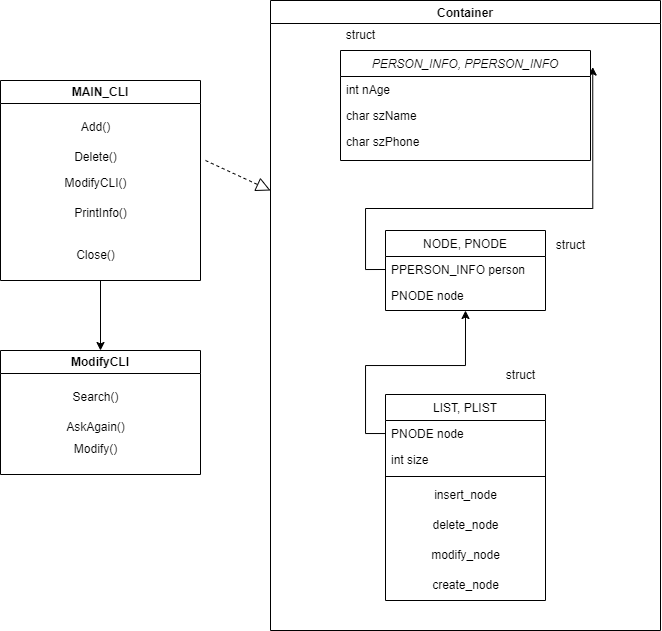

The diagram above was exported from draw.io. Its source (the exported page's mxGraphModel, read from the mxfile embedded in the PNG):
<mxGraphModel dx="894" dy="1582" grid="1" gridSize="10" guides="1" tooltips="1" connect="1" arrows="1" fold="1" page="1" pageScale="1" pageWidth="827" pageHeight="1169" math="0" shadow="0">
  <root>
    <mxCell id="WIyWlLk6GJQsqaUBKTNV-0" />
    <mxCell id="WIyWlLk6GJQsqaUBKTNV-1" parent="WIyWlLk6GJQsqaUBKTNV-0" />
    <mxCell id="zkfFHV4jXpPFQw0GAbJ--17" value="NODE, PNODE" style="swimlane;fontStyle=0;align=center;verticalAlign=top;childLayout=stackLayout;horizontal=1;startSize=26;horizontalStack=0;resizeParent=1;resizeLast=0;collapsible=1;marginBottom=0;rounded=0;shadow=0;strokeWidth=1;" parent="WIyWlLk6GJQsqaUBKTNV-1" vertex="1">
      <mxGeometry x="475" y="220" width="160" height="80" as="geometry">
        <mxRectangle x="550" y="140" width="160" height="26" as="alternateBounds" />
      </mxGeometry>
    </mxCell>
    <mxCell id="zkfFHV4jXpPFQw0GAbJ--18" value="PPERSON_INFO person" style="text;align=left;verticalAlign=top;spacingLeft=4;spacingRight=4;overflow=hidden;rotatable=0;points=[[0,0.5],[1,0.5]];portConstraint=eastwest;strokeColor=none;" parent="zkfFHV4jXpPFQw0GAbJ--17" vertex="1">
      <mxGeometry y="26" width="160" height="26" as="geometry" />
    </mxCell>
    <mxCell id="zkfFHV4jXpPFQw0GAbJ--19" value="PNODE node" style="text;align=left;verticalAlign=top;spacingLeft=4;spacingRight=4;overflow=hidden;rotatable=0;points=[[0,0.5],[1,0.5]];portConstraint=eastwest;rounded=0;shadow=0;html=0;" parent="zkfFHV4jXpPFQw0GAbJ--17" vertex="1">
      <mxGeometry y="52" width="160" height="26" as="geometry" />
    </mxCell>
    <mxCell id="yA9yjN20pcpRSuRLD02y-2" style="edgeStyle=orthogonalEdgeStyle;rounded=0;orthogonalLoop=1;jettySize=auto;html=1;exitX=0;exitY=0.5;exitDx=0;exitDy=0;entryX=1.009;entryY=0.151;entryDx=0;entryDy=0;entryPerimeter=0;" edge="1" parent="WIyWlLk6GJQsqaUBKTNV-1" source="zkfFHV4jXpPFQw0GAbJ--18" target="zkfFHV4jXpPFQw0GAbJ--0">
      <mxGeometry relative="1" as="geometry" />
    </mxCell>
    <mxCell id="yA9yjN20pcpRSuRLD02y-3" style="edgeStyle=orthogonalEdgeStyle;rounded=0;orthogonalLoop=1;jettySize=auto;html=1;entryX=0.5;entryY=1;entryDx=0;entryDy=0;" edge="1" parent="WIyWlLk6GJQsqaUBKTNV-1" source="zkfFHV4jXpPFQw0GAbJ--7" target="zkfFHV4jXpPFQw0GAbJ--17">
      <mxGeometry relative="1" as="geometry" />
    </mxCell>
    <mxCell id="yA9yjN20pcpRSuRLD02y-29" style="edgeStyle=orthogonalEdgeStyle;rounded=0;orthogonalLoop=1;jettySize=auto;html=1;" edge="1" parent="WIyWlLk6GJQsqaUBKTNV-1" source="yA9yjN20pcpRSuRLD02y-10" target="yA9yjN20pcpRSuRLD02y-23">
      <mxGeometry relative="1" as="geometry" />
    </mxCell>
    <mxCell id="yA9yjN20pcpRSuRLD02y-10" value="MAIN_CLI" style="swimlane;whiteSpace=wrap;html=1;" vertex="1" parent="WIyWlLk6GJQsqaUBKTNV-1">
      <mxGeometry x="90" y="70" width="200" height="200" as="geometry" />
    </mxCell>
    <mxCell id="yA9yjN20pcpRSuRLD02y-11" value="Add()" style="text;html=1;align=center;verticalAlign=middle;resizable=0;points=[];autosize=1;strokeColor=none;fillColor=none;" vertex="1" parent="yA9yjN20pcpRSuRLD02y-10">
      <mxGeometry x="70" y="32" width="50" height="30" as="geometry" />
    </mxCell>
    <mxCell id="yA9yjN20pcpRSuRLD02y-15" value="ModifyCLI()" style="text;html=1;align=center;verticalAlign=middle;resizable=0;points=[];autosize=1;strokeColor=none;fillColor=none;" vertex="1" parent="yA9yjN20pcpRSuRLD02y-10">
      <mxGeometry x="50" y="88" width="90" height="30" as="geometry" />
    </mxCell>
    <mxCell id="yA9yjN20pcpRSuRLD02y-14" value="Delete()" style="text;html=1;align=center;verticalAlign=middle;resizable=0;points=[];autosize=1;strokeColor=none;fillColor=none;" vertex="1" parent="yA9yjN20pcpRSuRLD02y-10">
      <mxGeometry x="60" y="62" width="70" height="30" as="geometry" />
    </mxCell>
    <mxCell id="yA9yjN20pcpRSuRLD02y-13" value="PrintInfo()" style="text;html=1;align=center;verticalAlign=middle;resizable=0;points=[];autosize=1;strokeColor=none;fillColor=none;" vertex="1" parent="yA9yjN20pcpRSuRLD02y-10">
      <mxGeometry x="60" y="118" width="80" height="30" as="geometry" />
    </mxCell>
    <mxCell id="yA9yjN20pcpRSuRLD02y-16" value="Close()" style="text;html=1;align=center;verticalAlign=middle;resizable=0;points=[];autosize=1;strokeColor=none;fillColor=none;" vertex="1" parent="yA9yjN20pcpRSuRLD02y-10">
      <mxGeometry x="65" y="160" width="60" height="30" as="geometry" />
    </mxCell>
    <mxCell id="yA9yjN20pcpRSuRLD02y-23" value="ModifyCLI" style="swimlane;whiteSpace=wrap;html=1;" vertex="1" parent="WIyWlLk6GJQsqaUBKTNV-1">
      <mxGeometry x="90" y="340" width="200" height="124" as="geometry" />
    </mxCell>
    <mxCell id="yA9yjN20pcpRSuRLD02y-24" value="Search()" style="text;html=1;align=center;verticalAlign=middle;resizable=0;points=[];autosize=1;strokeColor=none;fillColor=none;" vertex="1" parent="yA9yjN20pcpRSuRLD02y-23">
      <mxGeometry x="60" y="32" width="70" height="30" as="geometry" />
    </mxCell>
    <mxCell id="yA9yjN20pcpRSuRLD02y-25" value="Modify()" style="text;html=1;align=center;verticalAlign=middle;resizable=0;points=[];autosize=1;strokeColor=none;fillColor=none;" vertex="1" parent="yA9yjN20pcpRSuRLD02y-23">
      <mxGeometry x="60" y="84" width="70" height="30" as="geometry" />
    </mxCell>
    <mxCell id="yA9yjN20pcpRSuRLD02y-26" value="AskAgain()" style="text;html=1;align=center;verticalAlign=middle;resizable=0;points=[];autosize=1;strokeColor=none;fillColor=none;" vertex="1" parent="yA9yjN20pcpRSuRLD02y-23">
      <mxGeometry x="55" y="62" width="80" height="30" as="geometry" />
    </mxCell>
    <mxCell id="yA9yjN20pcpRSuRLD02y-33" value="Container" style="swimlane;" vertex="1" parent="WIyWlLk6GJQsqaUBKTNV-1">
      <mxGeometry x="360" y="-10" width="390" height="630" as="geometry" />
    </mxCell>
    <mxCell id="zkfFHV4jXpPFQw0GAbJ--6" value="LIST, PLIST" style="swimlane;fontStyle=0;align=center;verticalAlign=top;childLayout=stackLayout;horizontal=1;startSize=26;horizontalStack=0;resizeParent=1;resizeLast=0;collapsible=1;marginBottom=0;rounded=0;shadow=0;strokeWidth=1;" parent="yA9yjN20pcpRSuRLD02y-33" vertex="1">
      <mxGeometry x="115" y="394" width="160" height="206" as="geometry">
        <mxRectangle x="130" y="380" width="160" height="26" as="alternateBounds" />
      </mxGeometry>
    </mxCell>
    <mxCell id="zkfFHV4jXpPFQw0GAbJ--7" value="PNODE node" style="text;align=left;verticalAlign=top;spacingLeft=4;spacingRight=4;overflow=hidden;rotatable=0;points=[[0,0.5],[1,0.5]];portConstraint=eastwest;" parent="zkfFHV4jXpPFQw0GAbJ--6" vertex="1">
      <mxGeometry y="26" width="160" height="26" as="geometry" />
    </mxCell>
    <mxCell id="zkfFHV4jXpPFQw0GAbJ--8" value="int size" style="text;align=left;verticalAlign=top;spacingLeft=4;spacingRight=4;overflow=hidden;rotatable=0;points=[[0,0.5],[1,0.5]];portConstraint=eastwest;rounded=0;shadow=0;html=0;" parent="zkfFHV4jXpPFQw0GAbJ--6" vertex="1">
      <mxGeometry y="52" width="160" height="26" as="geometry" />
    </mxCell>
    <mxCell id="zkfFHV4jXpPFQw0GAbJ--9" value="" style="line;html=1;strokeWidth=1;align=left;verticalAlign=middle;spacingTop=-1;spacingLeft=3;spacingRight=3;rotatable=0;labelPosition=right;points=[];portConstraint=eastwest;" parent="zkfFHV4jXpPFQw0GAbJ--6" vertex="1">
      <mxGeometry y="78" width="160" height="8" as="geometry" />
    </mxCell>
    <mxCell id="yA9yjN20pcpRSuRLD02y-4" value="&lt;div&gt;insert_node&lt;/div&gt;" style="text;html=1;align=center;verticalAlign=middle;resizable=0;points=[];autosize=1;strokeColor=none;fillColor=none;" vertex="1" parent="zkfFHV4jXpPFQw0GAbJ--6">
      <mxGeometry y="86" width="160" height="30" as="geometry" />
    </mxCell>
    <mxCell id="yA9yjN20pcpRSuRLD02y-5" value="&lt;div&gt;delete_node&lt;/div&gt;" style="text;html=1;align=center;verticalAlign=middle;resizable=0;points=[];autosize=1;strokeColor=none;fillColor=none;" vertex="1" parent="zkfFHV4jXpPFQw0GAbJ--6">
      <mxGeometry y="116" width="160" height="30" as="geometry" />
    </mxCell>
    <mxCell id="yA9yjN20pcpRSuRLD02y-6" value="&lt;div&gt;modify_node&lt;/div&gt;" style="text;html=1;align=center;verticalAlign=middle;resizable=0;points=[];autosize=1;strokeColor=none;fillColor=none;" vertex="1" parent="zkfFHV4jXpPFQw0GAbJ--6">
      <mxGeometry y="146" width="160" height="30" as="geometry" />
    </mxCell>
    <mxCell id="yA9yjN20pcpRSuRLD02y-9" value="&lt;div&gt;create_node&lt;/div&gt;" style="text;html=1;align=center;verticalAlign=middle;resizable=0;points=[];autosize=1;strokeColor=none;fillColor=none;" vertex="1" parent="zkfFHV4jXpPFQw0GAbJ--6">
      <mxGeometry y="176" width="160" height="30" as="geometry" />
    </mxCell>
    <mxCell id="zkfFHV4jXpPFQw0GAbJ--0" value="PERSON_INFO, PPERSON_INFO" style="swimlane;fontStyle=2;align=center;verticalAlign=top;childLayout=stackLayout;horizontal=1;startSize=26;horizontalStack=0;resizeParent=1;resizeLast=0;collapsible=1;marginBottom=0;rounded=0;shadow=0;strokeWidth=1;" parent="yA9yjN20pcpRSuRLD02y-33" vertex="1">
      <mxGeometry x="70" y="50" width="250" height="110" as="geometry">
        <mxRectangle x="230" y="140" width="160" height="26" as="alternateBounds" />
      </mxGeometry>
    </mxCell>
    <mxCell id="zkfFHV4jXpPFQw0GAbJ--1" value="int nAge" style="text;align=left;verticalAlign=top;spacingLeft=4;spacingRight=4;overflow=hidden;rotatable=0;points=[[0,0.5],[1,0.5]];portConstraint=eastwest;" parent="zkfFHV4jXpPFQw0GAbJ--0" vertex="1">
      <mxGeometry y="26" width="250" height="26" as="geometry" />
    </mxCell>
    <mxCell id="zkfFHV4jXpPFQw0GAbJ--2" value="char szName" style="text;align=left;verticalAlign=top;spacingLeft=4;spacingRight=4;overflow=hidden;rotatable=0;points=[[0,0.5],[1,0.5]];portConstraint=eastwest;rounded=0;shadow=0;html=0;" parent="zkfFHV4jXpPFQw0GAbJ--0" vertex="1">
      <mxGeometry y="52" width="250" height="26" as="geometry" />
    </mxCell>
    <mxCell id="zkfFHV4jXpPFQw0GAbJ--3" value="char szPhone" style="text;align=left;verticalAlign=top;spacingLeft=4;spacingRight=4;overflow=hidden;rotatable=0;points=[[0,0.5],[1,0.5]];portConstraint=eastwest;rounded=0;shadow=0;html=0;" parent="zkfFHV4jXpPFQw0GAbJ--0" vertex="1">
      <mxGeometry y="78" width="250" height="26" as="geometry" />
    </mxCell>
    <mxCell id="yA9yjN20pcpRSuRLD02y-32" value="struct" style="text;html=1;align=center;verticalAlign=middle;resizable=0;points=[];autosize=1;strokeColor=none;fillColor=none;" vertex="1" parent="yA9yjN20pcpRSuRLD02y-33">
      <mxGeometry x="225" y="360" width="50" height="30" as="geometry" />
    </mxCell>
    <mxCell id="yA9yjN20pcpRSuRLD02y-31" value="struct" style="text;html=1;align=center;verticalAlign=middle;resizable=0;points=[];autosize=1;strokeColor=none;fillColor=none;" vertex="1" parent="yA9yjN20pcpRSuRLD02y-33">
      <mxGeometry x="65" y="20" width="50" height="30" as="geometry" />
    </mxCell>
    <mxCell id="yA9yjN20pcpRSuRLD02y-30" value="struct" style="text;html=1;align=center;verticalAlign=middle;resizable=0;points=[];autosize=1;strokeColor=none;fillColor=none;" vertex="1" parent="yA9yjN20pcpRSuRLD02y-33">
      <mxGeometry x="275" y="230" width="50" height="30" as="geometry" />
    </mxCell>
    <mxCell id="yA9yjN20pcpRSuRLD02y-22" value="" style="endArrow=block;dashed=1;endFill=0;endSize=12;html=1;rounded=0;" edge="1" parent="WIyWlLk6GJQsqaUBKTNV-1">
      <mxGeometry width="160" relative="1" as="geometry">
        <mxPoint x="295" y="150" as="sourcePoint" />
        <mxPoint x="360" y="180" as="targetPoint" />
      </mxGeometry>
    </mxCell>
  </root>
</mxGraphModel>